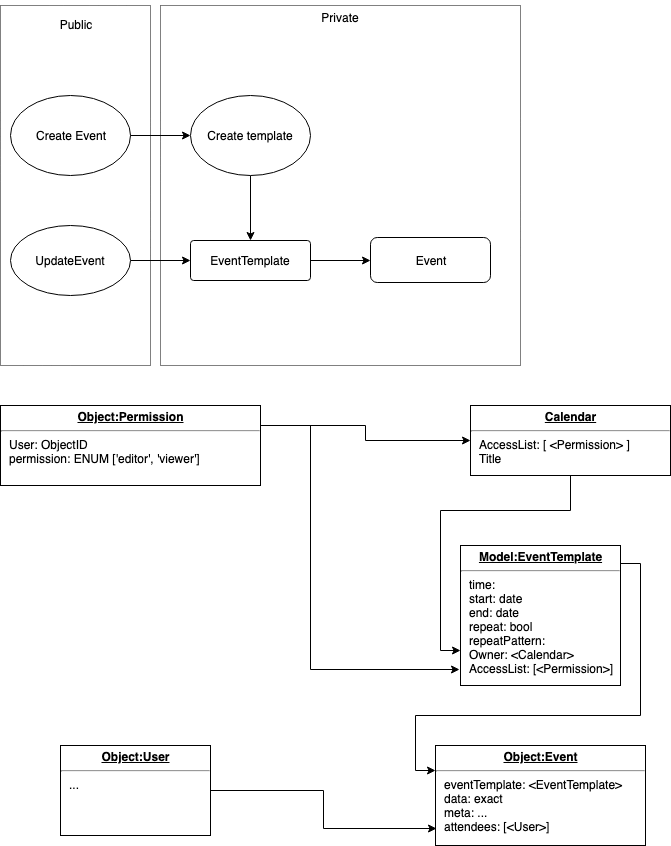

The diagram above was exported from draw.io. Its source (the exported page's mxGraphModel, read from the mxfile embedded in the PNG):
<mxGraphModel dx="1158" dy="688" grid="1" gridSize="10" guides="1" tooltips="1" connect="1" arrows="1" fold="1" page="1" pageScale="1" pageWidth="827" pageHeight="1169" math="0" shadow="0">
  <root>
    <mxCell id="0" />
    <mxCell id="1" parent="0" />
    <mxCell id="wEI5G8e_1DK_Pqs2VdMs-11" value="&lt;p style=&quot;line-height: 100%&quot;&gt;Private&lt;/p&gt;&lt;p style=&quot;line-height: 100%&quot;&gt;&lt;br&gt;&lt;/p&gt;&lt;p style=&quot;line-height: 100%&quot;&gt;&lt;br&gt;&lt;/p&gt;&lt;p style=&quot;line-height: 100%&quot;&gt;&lt;br&gt;&lt;/p&gt;&lt;p style=&quot;line-height: 100%&quot;&gt;&lt;br&gt;&lt;/p&gt;&lt;p style=&quot;line-height: 100%&quot;&gt;&lt;br&gt;&lt;/p&gt;&lt;p style=&quot;line-height: 100%&quot;&gt;&lt;br&gt;&lt;/p&gt;&lt;p style=&quot;line-height: 100%&quot;&gt;&lt;br&gt;&lt;/p&gt;&lt;p style=&quot;line-height: 100%&quot;&gt;&lt;br&gt;&lt;/p&gt;&lt;p style=&quot;line-height: 100%&quot;&gt;&lt;br&gt;&lt;/p&gt;&lt;p style=&quot;line-height: 100%&quot;&gt;&lt;br&gt;&lt;/p&gt;&lt;p style=&quot;line-height: 100%&quot;&gt;&lt;br&gt;&lt;/p&gt;&lt;p style=&quot;line-height: 100%&quot;&gt;&lt;br&gt;&lt;/p&gt;&lt;p style=&quot;line-height: 100%&quot;&gt;&lt;br&gt;&lt;/p&gt;&lt;p style=&quot;line-height: 100%&quot;&gt;&lt;br&gt;&lt;/p&gt;" style="whiteSpace=wrap;html=1;aspect=fixed;gradientColor=#ffffff;fillColor=none;strokeColor=#000000;dashed=1;dashPattern=1 1;" vertex="1" parent="1">
      <mxGeometry x="200" y="40" width="360" height="360" as="geometry" />
    </mxCell>
    <mxCell id="wEI5G8e_1DK_Pqs2VdMs-14" value="Public&lt;br&gt;&lt;br&gt;&lt;br&gt;&lt;br&gt;&lt;br&gt;&lt;br&gt;&lt;br&gt;&lt;br&gt;&lt;br&gt;&lt;br&gt;&lt;br&gt;&lt;br&gt;&lt;br&gt;&lt;br&gt;&lt;br&gt;&lt;br&gt;&lt;br&gt;&lt;br&gt;&lt;br&gt;&lt;br&gt;&lt;br&gt;&lt;br&gt;&lt;br&gt;&lt;br&gt;" style="rounded=0;whiteSpace=wrap;html=1;dashed=1;dashPattern=1 1;strokeColor=#000000;fillColor=none;gradientColor=#ffffff;" vertex="1" parent="1">
      <mxGeometry x="40" y="40" width="150" height="360" as="geometry" />
    </mxCell>
    <mxCell id="Zs1ojA28A0hE1q84ylW_-1" value="Event" style="rounded=1;whiteSpace=wrap;html=1;" parent="1" vertex="1">
      <mxGeometry x="410" y="272" width="120" height="45" as="geometry" />
    </mxCell>
    <mxCell id="Zs1ojA28A0hE1q84ylW_-2" value="Create Event" style="ellipse;whiteSpace=wrap;html=1;" parent="1" vertex="1">
      <mxGeometry x="50" y="130" width="120" height="80" as="geometry" />
    </mxCell>
    <mxCell id="wEI5G8e_1DK_Pqs2VdMs-16" style="edgeStyle=orthogonalEdgeStyle;rounded=0;orthogonalLoop=1;jettySize=auto;html=1;entryX=0;entryY=0.5;entryDx=0;entryDy=0;" edge="1" parent="1" source="Zs1ojA28A0hE1q84ylW_-9" target="Zs1ojA28A0hE1q84ylW_-1">
      <mxGeometry relative="1" as="geometry" />
    </mxCell>
    <mxCell id="Zs1ojA28A0hE1q84ylW_-9" value="EventTemplate" style="rounded=1;whiteSpace=wrap;html=1;arcSize=8;" parent="1" vertex="1">
      <mxGeometry x="230" y="275" width="120" height="40" as="geometry" />
    </mxCell>
    <mxCell id="H2qQDWPQXgLtNP6wUU6d-3" style="edgeStyle=orthogonalEdgeStyle;rounded=0;orthogonalLoop=1;jettySize=auto;html=1;exitX=1;exitY=0.129;exitDx=0;exitDy=0;entryX=0;entryY=0.25;entryDx=0;entryDy=0;exitPerimeter=0;" edge="1" parent="1" source="wEI5G8e_1DK_Pqs2VdMs-2" target="Zs1ojA28A0hE1q84ylW_-27">
      <mxGeometry relative="1" as="geometry" />
    </mxCell>
    <mxCell id="wEI5G8e_1DK_Pqs2VdMs-2" value="&lt;p style=&quot;margin: 0px ; margin-top: 4px ; text-align: center ; text-decoration: underline&quot;&gt;&lt;b&gt;Model:EventTemplate&lt;/b&gt;&lt;/p&gt;&lt;hr&gt;&lt;p style=&quot;margin: 0px ; margin-left: 8px&quot;&gt;time:&lt;/p&gt;&lt;p style=&quot;margin: 0px ; margin-left: 8px&quot;&gt;&lt;span&gt;start: date&lt;/span&gt;&lt;br&gt;&lt;/p&gt;&lt;p style=&quot;margin: 0px ; margin-left: 8px&quot;&gt;end: date&lt;/p&gt;&lt;p style=&quot;margin: 0px ; margin-left: 8px&quot;&gt;repeat: bool&lt;/p&gt;&lt;p style=&quot;margin: 0px ; margin-left: 8px&quot;&gt;repeatPattern:&amp;nbsp;&lt;/p&gt;&lt;p style=&quot;margin: 0px ; margin-left: 8px&quot;&gt;Owner: &amp;lt;Calendar&lt;span&gt;&amp;gt;&lt;/span&gt;&lt;/p&gt;&lt;p style=&quot;margin: 0px ; margin-left: 8px&quot;&gt;AccessList: [&amp;lt;Permission&amp;gt;]&lt;/p&gt;" style="verticalAlign=top;align=left;overflow=fill;fontSize=12;fontFamily=Helvetica;html=1;" vertex="1" parent="1">
      <mxGeometry x="500" y="580" width="160" height="140" as="geometry" />
    </mxCell>
    <mxCell id="Zs1ojA28A0hE1q84ylW_-27" value="&lt;p style=&quot;margin: 0px ; margin-top: 4px ; text-align: center ; text-decoration: underline&quot;&gt;&lt;b&gt;Object:Event&lt;/b&gt;&lt;/p&gt;&lt;hr&gt;&lt;p style=&quot;margin: 0px ; margin-left: 8px&quot;&gt;eventTemplate: &amp;lt;EventTemplate&amp;gt;&lt;/p&gt;&lt;p style=&quot;margin: 0px ; margin-left: 8px&quot;&gt;&lt;span&gt;data: exact&amp;nbsp;&lt;/span&gt;&lt;br&gt;&lt;span&gt;meta: ...&lt;/span&gt;&lt;/p&gt;&lt;p style=&quot;margin: 0px ; margin-left: 8px&quot;&gt;&lt;span&gt;attendees&lt;/span&gt;&lt;span&gt;: [&amp;lt;User&amp;gt;]&lt;/span&gt;&lt;/p&gt;&lt;div&gt;&lt;span&gt;&lt;br&gt;&lt;/span&gt;&lt;/div&gt;" style="verticalAlign=top;align=left;overflow=fill;fontSize=12;fontFamily=Helvetica;html=1;" vertex="1" parent="1">
      <mxGeometry x="475" y="780" width="210" height="100" as="geometry" />
    </mxCell>
    <mxCell id="wEI5G8e_1DK_Pqs2VdMs-17" style="edgeStyle=orthogonalEdgeStyle;rounded=0;orthogonalLoop=1;jettySize=auto;html=1;exitX=0.5;exitY=1;exitDx=0;exitDy=0;" edge="1" parent="1" source="Zs1ojA28A0hE1q84ylW_-7" target="Zs1ojA28A0hE1q84ylW_-9">
      <mxGeometry relative="1" as="geometry" />
    </mxCell>
    <mxCell id="Zs1ojA28A0hE1q84ylW_-7" value="Create template" style="ellipse;whiteSpace=wrap;html=1;" parent="1" vertex="1">
      <mxGeometry x="230" y="130" width="120" height="80" as="geometry" />
    </mxCell>
    <mxCell id="wEI5G8e_1DK_Pqs2VdMs-7" style="edgeStyle=orthogonalEdgeStyle;rounded=0;orthogonalLoop=1;jettySize=auto;html=1;exitX=1;exitY=0.5;exitDx=0;exitDy=0;entryX=0;entryY=0.5;entryDx=0;entryDy=0;" edge="1" parent="1" source="Zs1ojA28A0hE1q84ylW_-2" target="Zs1ojA28A0hE1q84ylW_-7">
      <mxGeometry relative="1" as="geometry">
        <mxPoint x="170" y="170" as="sourcePoint" />
        <mxPoint x="550" y="390" as="targetPoint" />
      </mxGeometry>
    </mxCell>
    <mxCell id="wEI5G8e_1DK_Pqs2VdMs-15" style="edgeStyle=orthogonalEdgeStyle;rounded=0;orthogonalLoop=1;jettySize=auto;html=1;exitX=1;exitY=0.5;exitDx=0;exitDy=0;entryX=0;entryY=0.5;entryDx=0;entryDy=0;" edge="1" parent="1" source="wEI5G8e_1DK_Pqs2VdMs-8" target="Zs1ojA28A0hE1q84ylW_-9">
      <mxGeometry relative="1" as="geometry" />
    </mxCell>
    <mxCell id="wEI5G8e_1DK_Pqs2VdMs-8" value="UpdateEvent" style="ellipse;whiteSpace=wrap;html=1;" vertex="1" parent="1">
      <mxGeometry x="50" y="260" width="120" height="70" as="geometry" />
    </mxCell>
    <mxCell id="H2qQDWPQXgLtNP6wUU6d-2" style="edgeStyle=orthogonalEdgeStyle;rounded=0;orthogonalLoop=1;jettySize=auto;html=1;exitX=0.5;exitY=1;exitDx=0;exitDy=0;entryX=0;entryY=0.75;entryDx=0;entryDy=0;" edge="1" parent="1" source="wEI5G8e_1DK_Pqs2VdMs-20" target="wEI5G8e_1DK_Pqs2VdMs-2">
      <mxGeometry relative="1" as="geometry" />
    </mxCell>
    <mxCell id="wEI5G8e_1DK_Pqs2VdMs-20" value="&lt;p style=&quot;margin: 0px ; margin-top: 4px ; text-align: center ; text-decoration: underline&quot;&gt;&lt;b&gt;Calendar&lt;/b&gt;&lt;/p&gt;&lt;hr&gt;&lt;p style=&quot;margin: 0px ; margin-left: 8px&quot;&gt;AccessList: [ &amp;lt;Permission&amp;gt; ]&lt;/p&gt;&lt;p style=&quot;margin: 0px ; margin-left: 8px&quot;&gt;Title&lt;/p&gt;" style="verticalAlign=top;align=left;overflow=fill;fontSize=12;fontFamily=Helvetica;html=1;strokeColor=#000000;fillColor=none;gradientColor=#ffffff;" vertex="1" parent="1">
      <mxGeometry x="510" y="440" width="200" height="70" as="geometry" />
    </mxCell>
    <mxCell id="H2qQDWPQXgLtNP6wUU6d-5" style="edgeStyle=orthogonalEdgeStyle;rounded=0;orthogonalLoop=1;jettySize=auto;html=1;exitX=1;exitY=0.25;exitDx=0;exitDy=0;entryX=-0.006;entryY=0.886;entryDx=0;entryDy=0;entryPerimeter=0;" edge="1" parent="1" source="wEI5G8e_1DK_Pqs2VdMs-22" target="wEI5G8e_1DK_Pqs2VdMs-2">
      <mxGeometry relative="1" as="geometry">
        <Array as="points">
          <mxPoint x="350" y="460" />
          <mxPoint x="350" y="704" />
        </Array>
      </mxGeometry>
    </mxCell>
    <mxCell id="wEI5G8e_1DK_Pqs2VdMs-28" style="edgeStyle=orthogonalEdgeStyle;rounded=0;orthogonalLoop=1;jettySize=auto;html=1;exitX=1;exitY=0.25;exitDx=0;exitDy=0;entryX=0;entryY=0.5;entryDx=0;entryDy=0;" edge="1" parent="1" source="wEI5G8e_1DK_Pqs2VdMs-22" target="wEI5G8e_1DK_Pqs2VdMs-20">
      <mxGeometry relative="1" as="geometry" />
    </mxCell>
    <mxCell id="wEI5G8e_1DK_Pqs2VdMs-22" value="&lt;p style=&quot;margin: 0px ; margin-top: 4px ; text-align: center ; text-decoration: underline&quot;&gt;&lt;b&gt;Object:Permission&lt;/b&gt;&lt;/p&gt;&lt;hr&gt;&lt;p style=&quot;margin: 0px ; margin-left: 8px&quot;&gt;&lt;span&gt;User: ObjectID&amp;nbsp;&lt;/span&gt;&lt;/p&gt;&lt;p style=&quot;margin: 0px ; margin-left: 8px&quot;&gt;&lt;span&gt;permission: ENUM ['editor', 'viewer']&lt;/span&gt;&lt;/p&gt;" style="verticalAlign=top;align=left;overflow=fill;fontSize=12;fontFamily=Helvetica;html=1;strokeColor=#000000;fillColor=none;gradientColor=#ffffff;" vertex="1" parent="1">
      <mxGeometry x="40" y="440" width="260" height="80" as="geometry" />
    </mxCell>
    <mxCell id="wEI5G8e_1DK_Pqs2VdMs-27" style="edgeStyle=orthogonalEdgeStyle;rounded=0;orthogonalLoop=1;jettySize=auto;html=1;entryX=0.005;entryY=0.83;entryDx=0;entryDy=0;entryPerimeter=0;" edge="1" parent="1" source="wEI5G8e_1DK_Pqs2VdMs-26" target="Zs1ojA28A0hE1q84ylW_-27">
      <mxGeometry relative="1" as="geometry" />
    </mxCell>
    <mxCell id="wEI5G8e_1DK_Pqs2VdMs-26" value="&lt;p style=&quot;margin: 0px ; margin-top: 4px ; text-align: center ; text-decoration: underline&quot;&gt;&lt;b&gt;Object:User&lt;/b&gt;&lt;/p&gt;&lt;hr&gt;&lt;p style=&quot;margin: 0px ; margin-left: 8px&quot;&gt;...&lt;/p&gt;" style="verticalAlign=top;align=left;overflow=fill;fontSize=12;fontFamily=Helvetica;html=1;strokeColor=#000000;fillColor=none;gradientColor=#ffffff;" vertex="1" parent="1">
      <mxGeometry x="100" y="780" width="150" height="90" as="geometry" />
    </mxCell>
  </root>
</mxGraphModel>